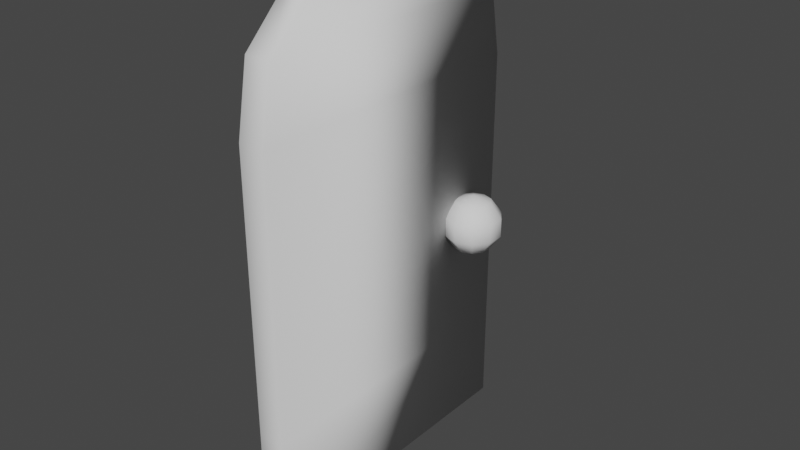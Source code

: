 # Source: Door.blend  (saved by Blender 3.4.6; exported with 4.5.12 LTS)
import bpy
from mathutils import Matrix  # noqa: F401  (used for matrix-valued properties, if any)

bpy.ops.wm.read_factory_settings(use_empty=True)
scene = bpy.context.scene
scene.name = 'Scene'

# ---- collections
col_collection = bpy.data.collections.new('Collection'); scene.collection.children.link(col_collection)

# ---- world
world_world = bpy.data.worlds.new('World'); scene.world = world_world
world_world.use_nodes = True; world_world.node_tree.nodes.clear()
_N = world_world.node_tree.nodes; _L = world_world.node_tree.links
n0 = _N.new('ShaderNodeOutputWorld'); n0.name = 'World Output'; n0.location = (300, 300)
n1 = _N.new('ShaderNodeBackground'); n1.name = 'Background'; n1.location = (10, 300)
n1.inputs[0].default_value = (0.05088, 0.05088, 0.05088, 1.0)
_L.new(n1.outputs[0], n0.inputs[0])
n0.is_active_output = True
world_world.color = (0.05088, 0.05088, 0.05088)
world_world.use_sun_shadow = False
world_world.sun_shadow_jitter_overblur = 0.0

# ---- meshes
me_cube_002 = bpy.data.meshes.new('Cube.002')
me_cube_002.from_pydata([(-0.2296, -6.755, -0.8301), (-0.2296, -6.755, 1.17), (-0.2296, -6.791, 6.595), (-0.2296, -6.257, 7.918), (-0.2296, -4.085, 8.847), (-0.2296, -0.9949, 9.351), (-0.2296, -0.6548, 9.357), (-0.2296, 0.0, 9.382), (-0.2296, 6.755, -0.8301), (-0.2296, 6.755, 1.17), (-0.2296, 6.791, 6.595), (-0.2296, 6.257, 7.918), (-0.2296, 4.085, 8.847), (-0.2296, 0.9949, 9.351), (-0.2296, 0.6548, 9.357), (0.2835, -6.755, 1.17), (0.2835, -6.755, -0.8301), (0.2835, -6.791, 6.595), (0.2835, -6.257, 7.918), (0.2835, -4.085, 8.847), (0.2835, -0.9949, 9.351), (0.2835, -0.6548, 9.357), (0.2835, 0.0, 9.382), (0.2835, 6.755, 1.17), (0.2835, 6.755, -0.8301), (0.2835, 6.791, 6.595), (0.2835, 6.257, 7.918), (0.2835, 4.085, 8.847), (0.2835, 0.9949, 9.351), (0.2835, 0.6548, 9.357)], [], [(3, 2, 17, 18), (10, 11, 26, 25), (2, 1, 15, 17), (9, 10, 25, 23), (0, 8, 24, 16), (13, 14, 5), (1, 0, 16, 15), (16, 24, 23, 15), (20, 19, 27, 28), (18, 26, 27, 19), (17, 25, 26, 18), (17, 15, 23, 25), (21, 20, 29, 22), (11, 12, 27, 26), (4, 3, 18, 19), (12, 13, 28, 27), (5, 4, 19, 20), (13, 5, 20, 28), (6, 5, 20, 21), (5, 14, 29, 20), (14, 7, 22, 29), (7, 6, 21, 22), (8, 9, 23, 24), (0, 1, 9, 8), (2, 10, 9, 1), (2, 3, 11, 10), (3, 4, 12, 11), (12, 4, 5, 13), (6, 7, 14, 13, 5)])
me_cube_002.polygons.foreach_set('use_smooth', [1, 1, 1, 1, 1, 1, 1, 1, 1, 1, 1, 1, 1, 1, 1, 1, 1, 1, 1, 1, 1, 1, 1, 1, 1, 1, 1, 1, 0])
_uv = me_cube_002.uv_layers.new(name='UVMap')
_uv.uv.foreach_set('vector', [0.0, 0.0, 0.0, 0.0, 0.0, 0.0, 0.0, 0.0, 0.0, 0.0, 0.0, 0.0, 0.0, 0.0, 0.0, 0.0, 0.0, 0.0, 0.0, 0.0, 0.0, 0.0, 0.0, 0.0, 0.0, 0.0, 0.0, 0.0, 0.0, 0.0, 0.0, 0.0, 0.0, 0.0, 0.0, 0.0, 0.0, 0.0, 0.0, 0.0, 0.625, 0.25, 0.625, 0.25, 0.625, 0.25, 0.0, 0.0, 0.0, 0.0, 0.0, 0.0, 0.0, 0.0, 0.375, 0.25, 0.375, 0.25, 0.625, 0.25, 0.625, 0.25, 0.625, 0.25, 0.0, 0.0, 0.0, 0.0, 0.625, 0.25, 0.0, 0.0, 0.0, 0.0, 0.0, 0.0, 0.0, 0.0, 0.0, 0.0, 0.0, 0.0, 0.0, 0.0, 0.0, 0.0, 0.0, 0.0, 0.625, 0.25, 0.625, 0.25, 0.0, 0.0, 0.625, 0.25, 0.625, 0.25, 0.625, 0.25, 0.625, 0.25, 0.0, 0.0, 0.0, 0.0, 0.0, 0.0, 0.0, 0.0, 0.0, 0.0, 0.0, 0.0, 0.0, 0.0, 0.0, 0.0, 0.0, 0.0, 0.0, 0.0, 0.0, 0.0, 0.0, 0.0, 0.0, 0.0, 0.0, 0.0, 0.0, 0.0, 0.0, 0.0, 0.625, 0.25, 0.625, 0.25, 0.625, 0.25, 0.625, 0.25, 0.0, 0.0, 0.0, 0.0, 0.0, 0.0, 0.0, 0.0, 0.625, 0.25, 0.625, 0.25, 0.625, 0.25, 0.625, 0.25, 0.0, 0.0, 0.0, 0.0, 0.0, 0.0, 0.0, 0.0, 0.0, 0.0, 0.0, 0.0, 0.0, 0.0, 0.0, 0.0, 0.0, 0.0, 0.0, 0.0, 0.0, 0.0, 0.0, 0.0, 0.0, 0.0, 0.0, 0.0, 0.0, 0.0, 0.0, 0.0, 0.0, 0.0, 0.0, 0.0, 0.0, 0.0, 0.0, 0.0, 0.0, 0.0, 0.0, 0.0, 0.0, 0.0, 0.0, 0.0, 0.0, 0.0, 0.0, 0.0, 0.0, 0.0, 0.0, 0.0, 0.0, 0.0, 0.0, 0.0, 0.0, 0.0, 0.625, 0.25, 0.0, 0.0, 0.0, 0.0, 0.0, 0.0, 0.0, 0.0, 0.0, 0.0])
me_cube_002.update()
me_sphere = bpy.data.meshes.new('Sphere')
me_sphere.from_pydata([(0.0, 0.0, 1.0), (0.3455, 0.4755, 0.809), (0.559, 0.7694, 0.309), (0.559, 0.7694, -0.309), (0.3455, 0.4755, -0.809), (0.559, 0.1816, 0.809), (0.9045, 0.2939, 0.309), (0.9045, 0.2939, -0.309), (0.559, 0.1816, -0.809), (0.559, -0.1816, 0.809), (0.9045, -0.2939, 0.309), (0.9045, -0.2939, -0.309), (0.559, -0.1816, -0.809), (0.3455, -0.4755, 0.809), (0.559, -0.7694, 0.309), (0.559, -0.7694, -0.309), (0.3455, -0.4755, -0.809), (5.96e-08, -0.5878, 0.809), (5.96e-08, -0.9511, 0.309), (5.96e-08, -0.9511, -0.309), (5.96e-08, -0.5878, -0.809), (-0.3455, -0.4755, 0.809), (-0.559, -0.7694, 0.309), (-0.559, -0.7694, -0.309), (-0.3455, -0.4755, -0.809), (-0.559, -0.1816, 0.809), (-0.9045, -0.2939, 0.309), (-0.9045, -0.2939, -0.309), (-0.559, -0.1816, -0.809), (0.0, 0.0, -1.0), (-0.559, 0.1816, 0.809), (-0.9045, 0.2939, 0.309), (-0.9045, 0.2939, -0.309), (-0.559, 0.1816, -0.809), (-0.3455, 0.4755, 0.809), (-0.559, 0.7694, 0.309), (-0.559, 0.7694, -0.309), (-0.3455, 0.4755, -0.809), (-1.192e-07, 0.5878, 0.809), (-1.49e-07, 0.9511, 0.309), (-1.49e-07, 0.9511, -0.309), (-1.192e-07, 0.5878, -0.809)], [], [(38, 0, 1), (41, 40, 3, 4), (39, 38, 1, 2), (29, 41, 4), (40, 39, 2, 3), (29, 4, 8), (3, 2, 6, 7), (1, 0, 5), (4, 3, 7, 8), (2, 1, 5, 6), (29, 8, 12), (7, 6, 10, 11), (5, 0, 9), (8, 7, 11, 12), (6, 5, 9, 10), (29, 12, 16), (11, 10, 14, 15), (9, 0, 13), (12, 11, 15, 16), (10, 9, 13, 14), (29, 16, 20), (15, 14, 18, 19), (13, 0, 17), (16, 15, 19, 20), (14, 13, 17, 18), (29, 20, 24), (19, 18, 22, 23), (17, 0, 21), (20, 19, 23, 24), (18, 17, 21, 22), (29, 24, 28), (23, 22, 26, 27), (21, 0, 25), (24, 23, 27, 28), (22, 21, 25, 26), (29, 28, 33), (27, 26, 31, 32), (25, 0, 30), (28, 27, 32, 33), (26, 25, 30, 31), (29, 33, 37), (32, 31, 35, 36), (30, 0, 34), (33, 32, 36, 37), (31, 30, 34, 35), (29, 37, 41), (36, 35, 39, 40), (34, 0, 38), (37, 36, 40, 41), (35, 34, 38, 39)])
me_sphere.polygons.foreach_set('use_smooth', [True] * 50)
_uv = me_sphere.uv_layers.new(name='UVMap')
_uv.uv.foreach_set('vector', [0.7, 0.8, 0.65, 1.0, 0.6, 0.8, 0.7, 0.2, 0.7, 0.4, 0.6, 0.4, 0.6, 0.2, 0.7, 0.6, 0.7, 0.8, 0.6, 0.8, 0.6, 0.6, 0.65, 0.0, 0.7, 0.2, 0.6, 0.2, 0.7, 0.4, 0.7, 0.6, 0.6, 0.6, 0.6, 0.4, 0.55, 0.0, 0.6, 0.2, 0.5, 0.2, 0.6, 0.4, 0.6, 0.6, 0.5, 0.6, 0.5, 0.4, 0.6, 0.8, 0.55, 1.0, 0.5, 0.8, 0.6, 0.2, 0.6, 0.4, 0.5, 0.4, 0.5, 0.2, 0.6, 0.6, 0.6, 0.8, 0.5, 0.8, 0.5, 0.6, 0.45, 0.0, 0.5, 0.2, 0.4, 0.2, 0.5, 0.4, 0.5, 0.6, 0.4, 0.6, 0.4, 0.4, 0.5, 0.8, 0.45, 1.0, 0.4, 0.8, 0.5, 0.2, 0.5, 0.4, 0.4, 0.4, 0.4, 0.2, 0.5, 0.6, 0.5, 0.8, 0.4, 0.8, 0.4, 0.6, 0.35, 0.0, 0.4, 0.2, 0.3, 0.2, 0.4, 0.4, 0.4, 0.6, 0.3, 0.6, 0.3, 0.4, 0.4, 0.8, 0.35, 1.0, 0.3, 0.8, 0.4, 0.2, 0.4, 0.4, 0.3, 0.4, 0.3, 0.2, 0.4, 0.6, 0.4, 0.8, 0.3, 0.8, 0.3, 0.6, 0.25, 0.0, 0.3, 0.2, 0.2, 0.2, 0.3, 0.4, 0.3, 0.6, 0.2, 0.6, 0.2, 0.4, 0.3, 0.8, 0.25, 1.0, 0.2, 0.8, 0.3, 0.2, 0.3, 0.4, 0.2, 0.4, 0.2, 0.2, 0.3, 0.6, 0.3, 0.8, 0.2, 0.8, 0.2, 0.6, 0.15, 0.0, 0.2, 0.2, 0.1, 0.2, 0.2, 0.4, 0.2, 0.6, 0.1, 0.6, 0.1, 0.4, 0.2, 0.8, 0.15, 1.0, 0.1, 0.8, 0.2, 0.2, 0.2, 0.4, 0.1, 0.4, 0.1, 0.2, 0.2, 0.6, 0.2, 0.8, 0.1, 0.8, 0.1, 0.6, 0.05, 0.0, 0.1, 0.2, 5.96e-08, 0.2, 0.1, 0.4, 0.1, 0.6, 0.0, 0.6, 0.0, 0.4, 0.1, 0.8, 0.05, 1.0, 5.96e-08, 0.8, 0.1, 0.2, 0.1, 0.4, 0.0, 0.4, 5.96e-08, 0.2, 0.1, 0.6, 0.1, 0.8, 5.96e-08, 0.8, 0.0, 0.6, 0.95, 0.0, 1.0, 0.2, 0.9, 0.2, 1.0, 0.4, 1.0, 0.6, 0.9, 0.6, 0.9, 0.4, 1.0, 0.8, 0.95, 1.0, 0.9, 0.8, 1.0, 0.2, 1.0, 0.4, 0.9, 0.4, 0.9, 0.2, 1.0, 0.6, 1.0, 0.8, 0.9, 0.8, 0.9, 0.6, 0.85, 0.0, 0.9, 0.2, 0.8, 0.2, 0.9, 0.4, 0.9, 0.6, 0.8, 0.6, 0.8, 0.4, 0.9, 0.8, 0.85, 1.0, 0.8, 0.8, 0.9, 0.2, 0.9, 0.4, 0.8, 0.4, 0.8, 0.2, 0.9, 0.6, 0.9, 0.8, 0.8, 0.8, 0.8, 0.6, 0.75, 0.0, 0.8, 0.2, 0.7, 0.2, 0.8, 0.4, 0.8, 0.6, 0.7, 0.6, 0.7, 0.4, 0.8, 0.8, 0.75, 1.0, 0.7, 0.8, 0.8, 0.2, 0.8, 0.4, 0.7, 0.4, 0.7, 0.2, 0.8, 0.6, 0.8, 0.8, 0.7, 0.8, 0.7, 0.6])
me_sphere.update()

# ---- objects
ob_cube_001 = bpy.data.objects.new('Cube.001', me_cube_002)
ob_sphere = bpy.data.objects.new('Sphere', me_sphere)

# ---- transforms, parenting, visibility, modifiers, constraints
ob_cube_001.location = (-0.204, 0.0, 0.2945)
ob_cube_001.scale = (0.3476, 0.1515, 0.3476)
ob_sphere.location = (-0.00872, 0.6871, 1.539)
ob_sphere.scale = (0.2031, 0.2031, 0.2031)

# ---- collection membership
col_collection.objects.link(ob_cube_001)
col_collection.objects.link(ob_sphere)

# ---- scene / render settings (as saved in the file)
scene.frame_start = 1; scene.frame_end = 250; scene.frame_set(1)
scene.render.engine = 'BLENDER_EEVEE_NEXT'
scene.cycles.sampling_pattern = 'TABULATED_SOBOL'
scene.cycles.use_light_tree = False
scene.view_settings.view_transform = 'Filmic'
bpy.context.view_layer.update()

# ---- added for rendering (the .blend has no active camera and no usable light): camera, sun
cam_auto = bpy.data.cameras.new('AutoCamera')
cam_auto.lens = 50.0
cam_auto.sensor_width = 36.0
cam_auto.clip_end = 1000.0
ob_auto_camera = bpy.data.objects.new('AutoCamera', cam_auto)
scene.collection.objects.link(ob_auto_camera)
ob_auto_camera.location = (3.76521, -4.58354, 4.83646)
ob_auto_camera.rotation_euler = (1.09748, -7.21219e-08, 0.694738)
scene.camera = ob_auto_camera
light_auto_sun = bpy.data.lights.new('AutoSun', 'SUN')
light_auto_sun.energy = 3.0
light_auto_sun.angle = 0.0523599
ob_auto_sun = bpy.data.objects.new('AutoSun', light_auto_sun)
scene.collection.objects.link(ob_auto_sun)
ob_auto_sun.rotation_euler = (0.872665, 0.174533, 0.523599)
bpy.context.view_layer.update()
